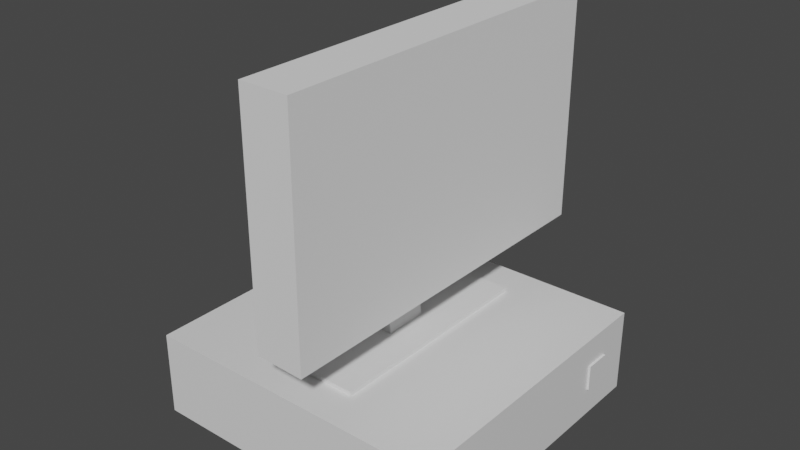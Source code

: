 # Source: Computer.blend  (saved by Blender 2.93.21; exported with 4.5.12 LTS)
import bpy
from mathutils import Matrix  # noqa: F401  (used for matrix-valued properties, if any)

bpy.ops.wm.read_factory_settings(use_empty=True)
scene = bpy.context.scene
scene.name = 'Scene'

# ---- collections
col_collection = bpy.data.collections.new('Collection'); scene.collection.children.link(col_collection)

# ---- materials (node trees are filled in below, after node groups)
mat_material = bpy.data.materials.new('Material')
mat_material.alpha_threshold = 0.0
mat_material.use_transparent_shadow = False
mat_material.line_color = (0.0, 0.0, 0.0, 1.0)

# ---- material node trees
mat_material.use_nodes = True; mat_material.node_tree.nodes.clear()
_N = mat_material.node_tree.nodes; _L = mat_material.node_tree.links
n0 = _N.new('ShaderNodeOutputMaterial'); n0.name = 'Material Output'; n0.location = (300, 300)
n1 = _N.new('ShaderNodeBsdfPrincipled'); n1.name = 'Principled BSDF'; n1.location = (10, 300)
n1.distribution = 'GGX'
n1.subsurface_method = 'BURLEY'
n1.inputs[2].default_value = 0.4
n1.inputs[3].default_value = 1.45
n1.inputs[27].default_value = (0.0, 0.0, 0.0, 1.0)
n1.inputs[28].default_value = 1.0
_L.new(n1.outputs[0], n0.inputs[0])
n0.is_active_output = True

# ---- world
world_world = bpy.data.worlds.new('World'); scene.world = world_world
world_world.use_nodes = True; world_world.node_tree.nodes.clear()
_N = world_world.node_tree.nodes; _L = world_world.node_tree.links
n0 = _N.new('ShaderNodeOutputWorld'); n0.name = 'World Output'; n0.location = (300, 300)
n1 = _N.new('ShaderNodeBackground'); n1.name = 'Background'; n1.location = (10, 300)
n1.inputs[0].default_value = (0.05088, 0.05088, 0.05088, 1.0)
_L.new(n1.outputs[0], n0.inputs[0])
n0.is_active_output = True
world_world.color = (0.05088, 0.05088, 0.05088)
world_world.use_sun_shadow = False
world_world.sun_shadow_jitter_overblur = 0.0

# ---- meshes
me_cube = bpy.data.meshes.new('Cube')
me_cube.from_pydata([(7.382, 7.382, 4.06), (7.382, 7.382, -0.03978), (7.382, -7.382, 4.06), (7.382, -7.382, -0.03978), (-7.382, 7.382, 4.06), (-7.382, 7.382, -0.03978), (-7.382, -7.382, 4.06), (-7.382, -7.382, -0.03978), (7.382, 5.729, 2.644), (7.382, 5.729, 1.376), (7.382, 4.441, 2.644), (7.382, 4.441, 1.376), (7.483, 5.729, 2.644), (7.483, 5.729, 1.376), (7.483, 4.441, 2.644), (7.483, 4.441, 1.376)], [], [(0, 4, 6, 2), (3, 2, 6, 7), (7, 6, 4, 5), (5, 1, 3, 7), (2, 3, 11, 10), (5, 4, 0, 1), (11, 9, 13, 15), (1, 0, 8, 9), (3, 1, 9, 11), (0, 2, 10, 8), (13, 12, 14, 15), (10, 11, 15, 14), (8, 10, 14, 12), (9, 8, 12, 13)])
_uv = me_cube.uv_layers.new(name='UVMap')
_uv.uv.foreach_set('vector', [0.625, 0.5, 0.875, 0.5, 0.875, 0.75, 0.625, 0.75, 0.375, 0.75, 0.625, 0.75, 0.625, 1.0, 0.375, 1.0, 0.375, 0.0, 0.625, 0.0, 0.625, 0.25, 0.375, 0.25, 0.125, 0.5, 0.375, 0.5, 0.375, 0.75, 0.125, 0.75, 0.625, 0.75, 0.375, 0.75, 0.375, 0.75, 0.625, 0.75, 0.375, 0.25, 0.625, 0.25, 0.625, 0.5, 0.375, 0.5, 0.375, 0.75, 0.375, 0.5, 0.375, 0.5, 0.375, 0.75, 0.375, 0.5, 0.625, 0.5, 0.625, 0.5, 0.375, 0.5, 0.375, 0.75, 0.375, 0.5, 0.375, 0.5, 0.375, 0.75, 0.625, 0.5, 0.625, 0.75, 0.625, 0.75, 0.625, 0.5, 0.375, 0.5, 0.625, 0.5, 0.625, 0.75, 0.375, 0.75, 0.625, 0.75, 0.375, 0.75, 0.375, 0.75, 0.625, 0.75, 0.625, 0.5, 0.625, 0.75, 0.625, 0.75, 0.625, 0.5, 0.375, 0.5, 0.625, 0.5, 0.625, 0.5, 0.375, 0.5])
me_cube.materials.append(mat_material)
me_cube.use_remesh_preserve_volume = False
me_cube.use_remesh_preserve_attributes = False
me_cube.use_mirror_vertex_groups = False
me_cube.update()
me_cube_001 = bpy.data.meshes.new('Cube.001')
me_cube_001.from_pydata([(-2.026, -5.518, 4.03), (-2.026, -5.518, 4.252), (-2.026, 5.518, 4.03), (-2.026, 5.518, 4.252), (2.026, -5.518, 4.03), (2.026, -5.518, 4.252), (2.026, 5.518, 4.03), (2.026, 5.518, 4.252), (-1.563, -1.068, 4.252), (-1.563, 1.068, 4.252), (0.4298, 1.068, 4.252), (0.4298, -1.068, 4.252), (-2.167, -1.179, 8.303), (-2.167, 1.176, 8.303), (0.03036, 1.176, 7.013), (0.03036, -1.179, 7.013), (-2.452, -4.679, 10.66), (-2.452, 4.676, 10.66), (0.3149, 8.927, 7.043), (0.3149, -8.881, 7.043), (-2.452, -4.679, 15.55), (-2.452, 4.676, 15.55), (2.723, 8.959, 7.043), (2.723, -8.962, 7.043), (2.723, 8.959, 18.28), (2.723, -8.962, 18.28), (0.3149, 8.899, 18.26), (0.3149, -8.903, 18.26)], [], [(0, 1, 3, 2), (2, 3, 7, 6), (6, 7, 5, 4), (4, 5, 1, 0), (2, 6, 4, 0), (7, 3, 9, 10), (11, 10, 14, 15), (5, 7, 10, 11), (3, 1, 8, 9), (1, 5, 11, 8), (12, 15, 19, 16), (9, 8, 12, 13), (8, 11, 15, 12), (10, 9, 13, 14), (18, 17, 16, 19), (14, 13, 17, 18), (15, 14, 18, 19), (13, 12, 16, 17), (17, 16, 20, 21), (19, 18, 22, 23), (23, 22, 24, 25), (25, 24, 26, 27), (27, 26, 21, 20), (18, 17, 21, 26), (22, 18, 26, 24), (19, 27, 20, 16), (19, 23, 25, 27)])
_uv = me_cube_001.uv_layers.new(name='UVMap')
_uv.uv.foreach_set('vector', [0.375, 0.0, 0.625, 0.0, 0.625, 0.25, 0.375, 0.25, 0.375, 0.25, 0.625, 0.25, 0.625, 0.5, 0.375, 0.5, 0.375, 0.5, 0.625, 0.5, 0.625, 0.75, 0.375, 0.75, 0.375, 0.75, 0.625, 0.75, 0.625, 1.0, 0.375, 1.0, 0.125, 0.5, 0.375, 0.5, 0.375, 0.75, 0.125, 0.75, 0.625, 0.5, 0.625, 0.25, 0.625, 0.25, 0.625, 0.5, 0.625, 0.75, 0.625, 0.5, 0.625, 0.5, 0.625, 0.75, 0.625, 0.75, 0.625, 0.5, 0.625, 0.5, 0.625, 0.75, 0.625, 0.25, 0.625, 0.0, 0.625, 0.0, 0.625, 0.25, 0.625, 1.0, 0.625, 0.75, 0.625, 0.75, 0.625, 1.0, 0.625, 1.0, 0.625, 0.75, 0.625, 0.75, 0.625, 1.0, 0.625, 0.25, 0.625, 0.0, 0.625, 0.0, 0.625, 0.25, 0.625, 1.0, 0.625, 0.75, 0.625, 0.75, 0.625, 1.0, 0.625, 0.5, 0.625, 0.25, 0.625, 0.25, 0.625, 0.5, 0.625, 0.5, 0.875, 0.5, 0.875, 0.75, 0.625, 0.75, 0.625, 0.5, 0.625, 0.25, 0.625, 0.25, 0.625, 0.5, 0.625, 0.75, 0.625, 0.5, 0.625, 0.5, 0.625, 0.75, 0.625, 0.25, 0.625, 0.0, 0.625, 0.0, 0.625, 0.25, 0.875, 0.5, 0.875, 0.75, 0.875, 0.75, 0.875, 0.5, 0.625, 0.75, 0.625, 0.5, 0.625, 0.5, 0.625, 0.75, 0.625, 0.75, 0.625, 0.5, 0.625, 0.5, 0.625, 0.75, 0.625, 0.75, 0.625, 0.5, 0.625, 0.5, 0.625, 0.75, 0.625, 0.75, 0.625, 0.5, 0.625, 0.5, 0.625, 0.75, 0.625, 0.5, 0.875, 0.5, 0.875, 0.5, 0.625, 0.5, 0.625, 0.5, 0.625, 0.5, 0.625, 0.5, 0.625, 0.5, 0.625, 0.75, 0.625, 0.75, 0.625, 1.0, 0.625, 1.0, 0.625, 0.75, 0.625, 0.75, 0.625, 0.75, 0.625, 0.75])
me_cube_001.use_remesh_fix_poles = True
me_cube_001.use_remesh_preserve_attributes = False
me_cube_001.update()

# ---- objects
ob_cube = bpy.data.objects.new('Cube', me_cube)
ob_cube_001 = bpy.data.objects.new('Cube.001', me_cube_001)

# ---- transforms, parenting, visibility, modifiers, constraints
ob_cube.location = (0.0, 0.0, 0.0)
ob_cube.lock_rotations_4d = False
ob_cube.empty_display_type = 'ARROWS'
ob_cube.lineart.crease_threshold = 0.0
ob_cube_001.location = (0.0, 0.0, 0.0)

# ---- collection membership
col_collection.objects.link(ob_cube)
col_collection.objects.link(ob_cube_001)

# ---- scene / render settings (as saved in the file)
scene.frame_start = 1; scene.frame_end = 250; scene.frame_set(2)
scene.render.engine = 'BLENDER_EEVEE_NEXT'
scene.cycles.use_denoising = False
scene.cycles.samples = 128
scene.cycles.sampling_pattern = 'TABULATED_SOBOL'
scene.cycles.use_adaptive_sampling = False
scene.cycles.use_light_tree = False
scene.view_settings.view_transform = 'Filmic'
bpy.context.view_layer.update()

# ---- added for rendering (the .blend has no active camera and no usable light): camera, sun
cam_auto = bpy.data.cameras.new('AutoCamera')
cam_auto.lens = 50.0
cam_auto.sensor_width = 36.0
cam_auto.clip_end = 1000.0
ob_auto_camera = bpy.data.objects.new('AutoCamera', cam_auto)
scene.collection.objects.link(ob_auto_camera)
ob_auto_camera.location = (27.4614, -32.8947, 31.0483)
ob_auto_camera.rotation_euler = (1.09748, -7.21219e-08, 0.694738)
scene.camera = ob_auto_camera
light_auto_sun = bpy.data.lights.new('AutoSun', 'SUN')
light_auto_sun.energy = 3.0
light_auto_sun.angle = 0.0523599
ob_auto_sun = bpy.data.objects.new('AutoSun', light_auto_sun)
scene.collection.objects.link(ob_auto_sun)
ob_auto_sun.rotation_euler = (0.872665, 0.174533, 0.523599)
bpy.context.view_layer.update()
